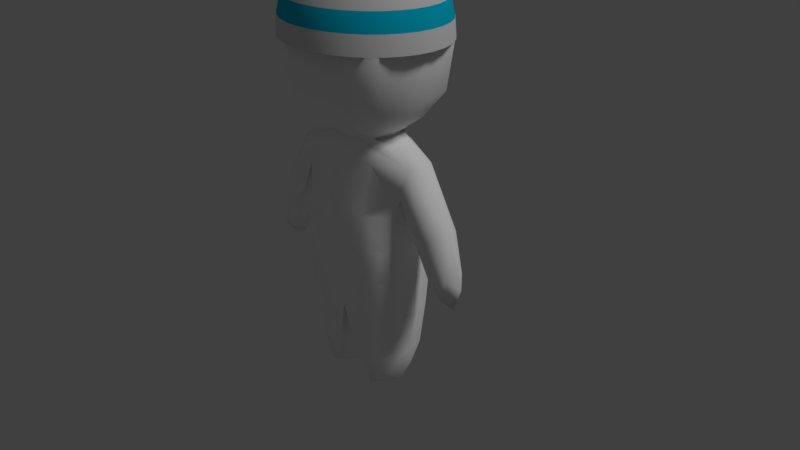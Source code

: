 # Source: unit_stripe_blue.blend  (saved by Blender 2.78.0; exported with 4.5.12 LTS)
import bpy
from mathutils import Matrix  # noqa: F401  (used for matrix-valued properties, if any)

bpy.ops.wm.read_factory_settings(use_empty=True)
scene = bpy.context.scene
scene.name = 'Scene'

# ---- collections
col_collection_1 = bpy.data.collections.new('Collection 1'); scene.collection.children.link(col_collection_1)

# ---- materials (node trees are filled in below, after node groups)
mat_bandanamaterial1 = bpy.data.materials.new('BandanaMaterial1')
mat_bandanamaterial1.alpha_threshold = 0.0
mat_bandanamaterial1.use_transparent_shadow = False
mat_bandanamaterial1.diffuse_color = (0.0009543, 0.5498, 0.8, 1.0)
mat_bandanamaterial1.roughness = 0.5
mat_bandanamaterial2 = bpy.data.materials.new('BandanaMaterial2')
mat_bandanamaterial2.alpha_threshold = 0.0
mat_bandanamaterial2.use_transparent_shadow = False
mat_bandanamaterial2.roughness = 0.5
mat_skin = bpy.data.materials.new('Skin')
mat_skin.alpha_threshold = 0.0
mat_skin.use_transparent_shadow = False
mat_skin.diffuse_color = (1.0, 1.0, 1.0, 1.0)
mat_skin.roughness = 0.5

# ---- material node trees

# ---- world
world_world = bpy.data.worlds.new('World'); scene.world = world_world
world_world.color = (0.05088, 0.05088, 0.05088)
world_world.use_sun_shadow = False
world_world.sun_shadow_jitter_overblur = 0.0
world_world.cycles.sampling_method = 'MANUAL'

# ---- cameras
cam_camera = bpy.data.cameras.new('Camera')
cam_camera.clip_end = 100.0
cam_camera.lens = 35.0
cam_camera.sensor_width = 32.0
cam_camera.sensor_height = 18.0
cam_camera.ortho_scale = 7.314
cam_camera.dof.focus_distance = 0.0
cam_camera.dof.aperture_fstop = 128.0

# ---- lights
light_lamp = bpy.data.lights.new('Lamp', 'SUN')
light_lamp.transmission_factor = 0.0
light_lamp.cutoff_distance = 30.0
light_lamp.angle = 0.1993
light_lamp.energy = 1.0
light_lamp.shadow_buffer_clip_start = 1.001
light_lamp.shadow_soft_size = 0.1
light_lamp.shadow_cascade_max_distance = 1000.0

# ---- meshes
me_x = bpy.data.meshes.new('球')
me_x.from_pydata([(0.03806, 0.1913, 0.9808), (0.07466, 0.3753, 0.9239), (0.1084, 0.5449, 0.8315), (0.1379, 0.6935, 0.7071), (0.1622, 0.8155, 0.5556), (0.1802, 0.9061, 0.3827), (0.1913, 0.9619, 0.1951), (0.1951, 0.9808, 7.55e-08), (0.07466, 0.1802, 0.9808), (0.1464, 0.3536, 0.9239), (0.2126, 0.5133, 0.8315), (0.2706, 0.6533, 0.7071), (0.3182, 0.7682, 0.5556), (0.3536, 0.8536, 0.3827), (0.3753, 0.9061, 0.1951), (0.3827, 0.9239, 7.55e-08), (0.1084, 0.1622, 0.9808), (0.2126, 0.3182, 0.9239), (0.3087, 0.4619, 0.8315), (0.3928, 0.5879, 0.7071), (0.4619, 0.6913, 0.5556), (0.5133, 0.7682, 0.3827), (0.5449, 0.8155, 0.1951), (0.5556, 0.8315, 7.55e-08), (0.1379, 0.1379, 0.9808), (0.2706, 0.2706, 0.9239), (0.3928, 0.3928, 0.8315), (0.5, 0.5, 0.7071), (0.5879, 0.5879, 0.5556), (0.6533, 0.6533, 0.3827), (0.6935, 0.6935, 0.1951), (0.7071, 0.7071, 7.55e-08), (0.1622, 0.1084, 0.9808), (0.3182, 0.2126, 0.9239), (0.4619, 0.3087, 0.8315), (0.5879, 0.3928, 0.7071), (0.6913, 0.4619, 0.5556), (0.7682, 0.5133, 0.3827), (0.8155, 0.5449, 0.1951), (0.8315, 0.5556, 7.55e-08), (0.1802, 0.07466, 0.9808), (0.3536, 0.1464, 0.9239), (0.5133, 0.2126, 0.8315), (0.6533, 0.2706, 0.7071), (0.7682, 0.3182, 0.5556), (0.8536, 0.3536, 0.3827), (0.9061, 0.3753, 0.1951), (0.9239, 0.3827, 7.55e-08), (0.1913, 0.03806, 0.9808), (0.3753, 0.07466, 0.9239), (0.5449, 0.1084, 0.8315), (0.6935, 0.1379, 0.7071), (0.8155, 0.1622, 0.5556), (0.9061, 0.1802, 0.3827), (0.9619, 0.1913, 0.1951), (0.9808, 0.1951, 7.55e-08), (0.1951, -3.266e-07, 0.9808), (0.3827, -3.192e-07, 0.9239), (0.5556, -3.117e-07, 0.8315), (0.7071, -3.192e-07, 0.7071), (0.8315, -3.341e-07, 0.5556), (0.9239, -2.745e-07, 0.3827), (0.9808, -3.937e-07, 0.1951), (1.0, -3.788e-07, 7.55e-08), (0.1913, -0.03806, 0.9808), (0.3753, -0.07466, 0.9239), (0.5449, -0.1084, 0.8315), (0.6935, -0.138, 0.7071), (0.8155, -0.1622, 0.5556), (0.9061, -0.1802, 0.3827), (0.9619, -0.1913, 0.1951), (0.9808, -0.1951, 7.55e-08), (0.1802, -0.07466, 0.9808), (0.3536, -0.1464, 0.9239), (0.5133, -0.2126, 0.8315), (0.6533, -0.2706, 0.7071), (0.7682, -0.3182, 0.5556), (0.8536, -0.3536, 0.3827), (0.9061, -0.3753, 0.1951), (0.9239, -0.3827, 7.55e-08), (0.1622, -0.1084, 0.9808), (0.3182, -0.2126, 0.9239), (0.4619, -0.3087, 0.8315), (0.5879, -0.3928, 0.7071), (0.6913, -0.4619, 0.5556), (0.7682, -0.5133, 0.3827), (0.8155, -0.5449, 0.1951), (0.8315, -0.5556, 7.55e-08), (0.1379, -0.138, 0.9808), (0.2706, -0.2706, 0.9239), (0.3928, -0.3928, 0.8315), (0.5, -0.5, 0.7071), (0.5879, -0.5879, 0.5556), (0.6533, -0.6533, 0.3827), (0.6935, -0.6935, 0.1951), (0.7071, -0.7071, 7.55e-08), (0.1084, -0.1622, 0.9808), (0.2126, -0.3182, 0.9239), (0.3087, -0.4619, 0.8315), (0.3928, -0.5879, 0.7071), (0.4619, -0.6913, 0.5556), (0.5133, -0.7682, 0.3827), (0.5449, -0.8155, 0.1951), (0.5556, -0.8315, 7.55e-08), (0.07466, -0.1802, 0.9808), (0.1464, -0.3536, 0.9239), (0.2126, -0.5133, 0.8315), (0.2706, -0.6533, 0.7071), (0.3182, -0.7682, 0.5556), (0.3536, -0.8536, 0.3827), (0.3753, -0.9061, 0.1951), (0.3827, -0.9239, 7.55e-08), (0.03806, -0.1913, 0.9808), (0.07466, -0.3753, 0.9239), (0.1084, -0.5449, 0.8315), (0.1379, -0.6935, 0.7071), (0.1622, -0.8155, 0.5556), (0.1802, -0.9061, 0.3827), (0.1913, -0.9619, 0.1951), (0.1951, -0.9808, 7.55e-08), (-7.212e-09, -0.1951, 0.9808), (4.122e-08, -0.3827, 0.9239), (2.632e-08, -0.5556, 0.8315), (-2.584e-08, -0.7071, 0.7071), (-8.544e-08, -0.8315, 0.5556), (6.357e-08, -0.9239, 0.3827), (-8.544e-08, -0.9808, 0.1951), (-1.003e-07, -1.0, 7.55e-08), (-0.03806, -0.1913, 0.9808), (-0.07466, -0.3753, 0.9239), (-0.1084, -0.5449, 0.8315), (-0.1379, -0.6935, 0.7071), (-0.1622, -0.8155, 0.5556), (-0.1802, -0.9061, 0.3827), (-0.1913, -0.9619, 0.1951), (-0.1951, -0.9808, 7.55e-08), (-0.07466, -0.1802, 0.9808), (-0.1464, -0.3536, 0.9239), (-0.2126, -0.5133, 0.8315), (-0.2706, -0.6533, 0.7071), (-0.3182, -0.7682, 0.5556), (-0.3536, -0.8536, 0.3827), (-0.3753, -0.9061, 0.1951), (-0.3827, -0.9239, 7.55e-08), (-1.81e-07, -5.968e-07, 1.0), (-0.1084, -0.1622, 0.9808), (-0.2126, -0.3182, 0.9239), (-0.3087, -0.4619, 0.8315), (-0.3928, -0.5879, 0.7071), (-0.4619, -0.6913, 0.5556), (-0.5133, -0.7682, 0.3827), (-0.5449, -0.8155, 0.1951), (-0.5556, -0.8315, 7.55e-08), (-0.1379, -0.138, 0.9808), (-0.2706, -0.2706, 0.9239), (-0.3928, -0.3928, 0.8315), (-0.5, -0.5, 0.7071), (-0.5879, -0.5879, 0.5556), (-0.6533, -0.6533, 0.3827), (-0.6935, -0.6935, 0.1951), (-0.7071, -0.7071, 7.55e-08), (-0.1622, -0.1084, 0.9808), (-0.3182, -0.2126, 0.9239), (-0.4619, -0.3087, 0.8315), (-0.5879, -0.3928, 0.7071), (-0.6913, -0.4619, 0.5556), (-0.7682, -0.5133, 0.3827), (-0.8155, -0.5449, 0.1951), (-0.8315, -0.5556, 7.55e-08), (-0.1802, -0.07466, 0.9808), (-0.3536, -0.1464, 0.9239), (-0.5133, -0.2126, 0.8315), (-0.6533, -0.2706, 0.7071), (-0.7682, -0.3182, 0.5556), (-0.8536, -0.3536, 0.3827), (-0.9061, -0.3753, 0.1951), (-0.9239, -0.3827, 7.55e-08), (-0.1913, -0.03806, 0.9808), (-0.3753, -0.07466, 0.9239), (-0.5449, -0.1084, 0.8315), (-0.6935, -0.1379, 0.7071), (-0.8155, -0.1622, 0.5556), (-0.9061, -0.1802, 0.3827), (-0.9619, -0.1913, 0.1951), (-0.9808, -0.1951, 7.55e-08), (-0.1951, -3.117e-07, 0.9808), (-0.3827, -2.819e-07, 0.9239), (-0.5556, -2.819e-07, 0.8315), (-0.7071, -1.851e-07, 0.7071), (-0.8315, -1.404e-07, 0.5556), (-0.9239, -3.192e-07, 0.3827), (-0.9808, -9.567e-08, 0.1951), (-1.0, -1.404e-07, 7.55e-08), (-0.1913, 0.03806, 0.9808), (-0.3753, 0.07466, 0.9239), (-0.5449, 0.1084, 0.8315), (-0.6935, 0.1379, 0.7071), (-0.8155, 0.1622, 0.5556), (-0.9061, 0.1802, 0.3827), (-0.9619, 0.1913, 0.1951), (-0.9808, 0.1951, 7.55e-08), (-0.1802, 0.07466, 0.9808), (-0.3536, 0.1464, 0.9239), (-0.5133, 0.2126, 0.8315), (-0.6533, 0.2706, 0.7071), (-0.7682, 0.3182, 0.5556), (-0.8536, 0.3536, 0.3827), (-0.9061, 0.3753, 0.1951), (-0.9239, 0.3827, 7.55e-08), (-0.1622, 0.1084, 0.9808), (-0.3182, 0.2126, 0.9239), (-0.4619, 0.3087, 0.8315), (-0.5879, 0.3928, 0.7071), (-0.6913, 0.4619, 0.5556), (-0.7682, 0.5133, 0.3827), (-0.8155, 0.5449, 0.1951), (-0.8315, 0.5556, 7.55e-08), (-0.1379, 0.1379, 0.9808), (-0.2706, 0.2706, 0.9239), (-0.3928, 0.3928, 0.8315), (-0.5, 0.5, 0.7071), (-0.5879, 0.5879, 0.5556), (-0.6533, 0.6533, 0.3827), (-0.6935, 0.6935, 0.1951), (-0.7071, 0.7071, 7.55e-08), (-0.1084, 0.1622, 0.9808), (-0.2126, 0.3182, 0.9239), (-0.3087, 0.4619, 0.8315), (-0.3928, 0.5879, 0.7071), (-0.4619, 0.6913, 0.5556), (-0.5133, 0.7682, 0.3827), (-0.5449, 0.8155, 0.1951), (-0.5556, 0.8315, 7.55e-08), (-0.07466, 0.1802, 0.9808), (-0.1464, 0.3536, 0.9239), (-0.2126, 0.5133, 0.8315), (-0.2706, 0.6533, 0.7071), (-0.3182, 0.7682, 0.5556), (-0.3536, 0.8536, 0.3827), (-0.3753, 0.9061, 0.1951), (-0.3827, 0.9239, 7.55e-08), (-0.03806, 0.1913, 0.9808), (-0.07466, 0.3753, 0.9239), (-0.1084, 0.5449, 0.8315), (-0.1379, 0.6935, 0.7071), (-0.1622, 0.8155, 0.5556), (-0.1802, 0.9061, 0.3827), (-0.1913, 0.9619, 0.1951), (-0.1951, 0.9808, 7.55e-08), (3.749e-08, 0.1951, 0.9808), (7.847e-08, 0.3827, 0.9239), (1.083e-07, 0.5556, 0.8315), (1.53e-07, 0.7071, 0.7071), (2.722e-07, 0.8315, 0.5556), (6.357e-08, 0.9239, 0.3827), (2.573e-07, 0.9808, 0.1951), (2.722e-07, 1.0, 7.55e-08)], [], [(253, 252, 3, 4), (254, 253, 4, 5), (255, 254, 5, 6), (256, 255, 6, 7), (249, 144, 0), (250, 249, 0, 1), (251, 250, 1, 2), (252, 251, 2, 3), (3, 2, 10, 11), (4, 3, 11, 12), (5, 4, 12, 13), (6, 5, 13, 14), (7, 6, 14, 15), (0, 144, 8), (1, 0, 8, 9), (2, 1, 9, 10), (15, 14, 22, 23), (8, 144, 16), (9, 8, 16, 17), (10, 9, 17, 18), (11, 10, 18, 19), (12, 11, 19, 20), (13, 12, 20, 21), (14, 13, 21, 22), (19, 18, 26, 27), (20, 19, 27, 28), (21, 20, 28, 29), (22, 21, 29, 30), (23, 22, 30, 31), (16, 144, 24), (17, 16, 24, 25), (18, 17, 25, 26), (31, 30, 38, 39), (24, 144, 32), (25, 24, 32, 33), (26, 25, 33, 34), (27, 26, 34, 35), (28, 27, 35, 36), (29, 28, 36, 37), (30, 29, 37, 38), (36, 35, 43, 44), (37, 36, 44, 45), (38, 37, 45, 46), (39, 38, 46, 47), (32, 144, 40), (33, 32, 40, 41), (34, 33, 41, 42), (35, 34, 42, 43), (41, 40, 48, 49), (42, 41, 49, 50), (43, 42, 50, 51), (44, 43, 51, 52), (45, 44, 52, 53), (46, 45, 53, 54), (47, 46, 54, 55), (40, 144, 48), (53, 52, 60, 61), (54, 53, 61, 62), (55, 54, 62, 63), (48, 144, 56), (49, 48, 56, 57), (50, 49, 57, 58), (51, 50, 58, 59), (52, 51, 59, 60), (57, 56, 64, 65), (58, 57, 65, 66), (59, 58, 66, 67), (60, 59, 67, 68), (61, 60, 68, 69), (62, 61, 69, 70), (63, 62, 70, 71), (56, 144, 64), (69, 68, 76, 77), (70, 69, 77, 78), (71, 70, 78, 79), (64, 144, 72), (65, 64, 72, 73), (66, 65, 73, 74), (67, 66, 74, 75), (68, 67, 75, 76), (74, 73, 81, 82), (75, 74, 82, 83), (76, 75, 83, 84), (77, 76, 84, 85), (78, 77, 85, 86), (79, 78, 86, 87), (72, 144, 80), (73, 72, 80, 81), (86, 85, 93, 94), (87, 86, 94, 95), (80, 144, 88), (81, 80, 88, 89), (82, 81, 89, 90), (83, 82, 90, 91), (84, 83, 91, 92), (85, 84, 92, 93), (90, 89, 97, 98), (91, 90, 98, 99), (92, 91, 99, 100), (93, 92, 100, 101), (94, 93, 101, 102), (95, 94, 102, 103), (88, 144, 96), (89, 88, 96, 97), (102, 101, 109, 110), (103, 102, 110, 111), (96, 144, 104), (97, 96, 104, 105), (98, 97, 105, 106), (99, 98, 106, 107), (100, 99, 107, 108), (101, 100, 108, 109), (107, 106, 114, 115), (108, 107, 115, 116), (109, 108, 116, 117), (110, 109, 117, 118), (111, 110, 118, 119), (104, 144, 112), (105, 104, 112, 113), (106, 105, 113, 114), (119, 118, 126, 127), (112, 144, 120), (113, 112, 120, 121), (114, 113, 121, 122), (115, 114, 122, 123), (116, 115, 123, 124), (117, 116, 124, 125), (118, 117, 125, 126), (124, 123, 131, 132), (125, 124, 132, 133), (126, 125, 133, 134), (127, 126, 134, 135), (120, 144, 128), (121, 120, 128, 129), (122, 121, 129, 130), (123, 122, 130, 131), (128, 144, 136), (129, 128, 136, 137), (130, 129, 137, 138), (131, 130, 138, 139), (132, 131, 139, 140), (133, 132, 140, 141), (134, 133, 141, 142), (135, 134, 142, 143), (140, 139, 148, 149), (141, 140, 149, 150), (142, 141, 150, 151), (143, 142, 151, 152), (136, 144, 145), (137, 136, 145, 146), (138, 137, 146, 147), (139, 138, 147, 148), (146, 145, 153, 154), (147, 146, 154, 155), (148, 147, 155, 156), (149, 148, 156, 157), (150, 149, 157, 158), (151, 150, 158, 159), (152, 151, 159, 160), (145, 144, 153), (158, 157, 165, 166), (159, 158, 166, 167), (160, 159, 167, 168), (153, 144, 161), (154, 153, 161, 162), (155, 154, 162, 163), (156, 155, 163, 164), (157, 156, 164, 165), (162, 161, 169, 170), (163, 162, 170, 171), (164, 163, 171, 172), (165, 164, 172, 173), (166, 165, 173, 174), (167, 166, 174, 175), (168, 167, 175, 176), (161, 144, 169), (174, 173, 181, 182), (175, 174, 182, 183), (176, 175, 183, 184), (169, 144, 177), (170, 169, 177, 178), (171, 170, 178, 179), (172, 171, 179, 180), (173, 172, 180, 181), (179, 178, 186, 187), (180, 179, 187, 188), (181, 180, 188, 189), (182, 181, 189, 190), (183, 182, 190, 191), (184, 183, 191, 192), (177, 144, 185), (178, 177, 185, 186), (191, 190, 198, 199), (192, 191, 199, 200), (185, 144, 193), (186, 185, 193, 194), (187, 186, 194, 195), (188, 187, 195, 196), (189, 188, 196, 197), (190, 189, 197, 198), (196, 195, 203, 204), (197, 196, 204, 205), (198, 197, 205, 206), (199, 198, 206, 207), (200, 199, 207, 208), (193, 144, 201), (194, 193, 201, 202), (195, 194, 202, 203), (208, 207, 215, 216), (201, 144, 209), (202, 201, 209, 210), (203, 202, 210, 211), (204, 203, 211, 212), (205, 204, 212, 213), (206, 205, 213, 214), (207, 206, 214, 215), (212, 211, 219, 220), (213, 212, 220, 221), (214, 213, 221, 222), (215, 214, 222, 223), (216, 215, 223, 224), (209, 144, 217), (210, 209, 217, 218), (211, 210, 218, 219), (224, 223, 231, 232), (217, 144, 225), (218, 217, 225, 226), (219, 218, 226, 227), (220, 219, 227, 228), (221, 220, 228, 229), (222, 221, 229, 230), (223, 222, 230, 231), (229, 228, 236, 237), (230, 229, 237, 238), (231, 230, 238, 239), (232, 231, 239, 240), (225, 144, 233), (226, 225, 233, 234), (227, 226, 234, 235), (228, 227, 235, 236), (233, 144, 241), (234, 233, 241, 242), (235, 234, 242, 243), (236, 235, 243, 244), (237, 236, 244, 245), (238, 237, 245, 246), (239, 238, 246, 247), (240, 239, 247, 248), (245, 244, 252, 253), (246, 245, 253, 254), (247, 246, 254, 255), (248, 247, 255, 256), (241, 144, 249), (242, 241, 249, 250), (243, 242, 250, 251), (244, 243, 251, 252)])
me_x.polygons.foreach_set('use_smooth', [True] * 256)
me_x.polygons.foreach_set('material_index', [0, 1, 0, 1, 1, 1, 0, 1, 1, 0, 1, 0, 1, 1, 1, 0, 1, 1, 1, 0, 1, 0, 1, 0, 1, 0, 1, 0, 1, 1, 1, 0, 1, 1, 1, 0, 1, 0, 1, 0, 0, 1, 0, 1, 1, 1, 0, 1, 1, 0, 1, 0, 1, 0, 1, 1, 1, 0, 1, 1, 1, 0, 1, 0, 1, 0, 1, 0, 1, 0, 1, 1, 1, 0, 1, 1, 1, 0, 1, 0, 0, 1, 0, 1, 0, 1, 1, 1, 0, 1, 1, 1, 0, 1, 0, 1, 0, 1, 0, 1, 0, 1, 1, 1, 0, 1, 1, 1, 0, 1, 0, 1, 1, 0, 1, 0, 1, 1, 1, 0, 1, 1, 1, 0, 1, 0, 1, 0, 0, 1, 0, 1, 1, 1, 0, 1, 1, 1, 0, 1, 0, 1, 0, 1, 0, 1, 0, 1, 1, 1, 0, 1, 1, 0, 1, 0, 1, 0, 1, 1, 1, 0, 1, 1, 1, 0, 1, 0, 1, 0, 1, 0, 1, 0, 1, 1, 1, 0, 1, 1, 1, 0, 1, 0, 0, 1, 0, 1, 0, 1, 1, 1, 0, 1, 1, 1, 0, 1, 0, 1, 1, 0, 1, 0, 1, 1, 1, 0, 1, 1, 1, 0, 1, 0, 1, 0, 1, 0, 1, 0, 1, 1, 1, 0, 1, 1, 1, 0, 1, 0, 1, 0, 0, 1, 0, 1, 1, 1, 0, 1, 1, 1, 0, 1, 0, 1, 0, 1, 0, 1, 0, 1, 1, 1, 0, 1])
me_x.materials.append(mat_bandanamaterial1)
me_x.materials.append(mat_bandanamaterial2)
me_x.use_remesh_preserve_volume = False
me_x.use_remesh_preserve_attributes = False
me_x.use_mirror_vertex_groups = False
me_x.update()
me_x.normals_split_custom_set([tuple(v) for v in zip(*[iter([-1.402e-06, 0.8333, 0.5528, -1.164e-06, 0.7101, 0.7041, 0.1385, 0.6965, 0.7041, 0.1626, 0.8173, 0.5528, -1.605e-06, 0.9248, 0.3805, -1.402e-06, 0.8333, 0.5528, 0.1626, 0.8173, 0.5528, 0.1804, 0.907, 0.3805, -1.734e-06, 0.981, 0.1939, -1.605e-06, 0.9248, 0.3805, 0.1804, 0.907, 0.3805, 0.1914, 0.9622, 0.1939, -1.928e-06, 0.9952, 0.09802, -1.734e-06, 0.981, 0.1939, 0.1914, 0.9622, 0.1939, 0.1941, 0.9761, 0.09802, -9.538e-07, 0.201, 0.9796, -3.997e-07, -1.335e-07, 1.0, 0.03921, 0.1971, 0.9796, -8.904e-07, 0.3879, 0.9217, -9.538e-07, 0.201, 0.9796, 0.03921, 0.1971, 0.9796, 0.07567, 0.3804, 0.9217, -1.267e-06, 0.5598, 0.8286, -8.904e-07, 0.3879, 0.9217, 0.07567, 0.3804, 0.9217, 0.1092, 0.549, 0.8286, -1.164e-06, 0.7101, 0.7041, -1.267e-06, 0.5598, 0.8286, 0.1092, 0.549, 0.8286, 0.1385, 0.6965, 0.7041, 0.1385, 0.6965, 0.7041, 0.1092, 0.549, 0.8286, 0.2142, 0.5172, 0.8286, 0.2718, 0.6561, 0.7041, 0.1626, 0.8173, 0.5528, 0.1385, 0.6965, 0.7041, 0.2718, 0.6561, 0.7041, 0.3189, 0.7699, 0.5528, 0.1804, 0.907, 0.3805, 0.1626, 0.8173, 0.5528, 0.3189, 0.7699, 0.5528, 0.3539, 0.8544, 0.3805, 0.1914, 0.9622, 0.1939, 0.1804, 0.907, 0.3805, 0.3539, 0.8544, 0.3805, 0.3754, 0.9063, 0.1939, 0.1941, 0.9761, 0.09802, 0.1914, 0.9622, 0.1939, 0.3754, 0.9063, 0.1939, 0.3808, 0.9194, 0.09802, 0.03921, 0.1971, 0.9796, -3.997e-07, -1.335e-07, 1.0, 0.07691, 0.1857, 0.9796, 0.07567, 0.3804, 0.9217, 0.03921, 0.1971, 0.9796, 0.07691, 0.1857, 0.9796, 0.1484, 0.3584, 0.9217, 0.1092, 0.549, 0.8286, 0.07567, 0.3804, 0.9217, 0.1484, 0.3584, 0.9217, 0.2142, 0.5172, 0.8286, 0.3808, 0.9194, 0.09802, 0.3754, 0.9063, 0.1939, 0.545, 0.8157, 0.1939, 0.5529, 0.8275, 0.09802, 0.07691, 0.1857, 0.9796, -3.997e-07, -1.335e-07, 1.0, 0.1117, 0.1671, 0.9796, 0.1484, 0.3584, 0.9217, 0.07691, 0.1857, 0.9796, 0.1117, 0.1671, 0.9796, 0.2155, 0.3225, 0.9217, 0.2142, 0.5172, 0.8286, 0.1484, 0.3584, 0.9217, 0.2155, 0.3225, 0.9217, 0.311, 0.4654, 0.8286, 0.2718, 0.6561, 0.7041, 0.2142, 0.5172, 0.8286, 0.311, 0.4654, 0.8286, 0.3945, 0.5905, 0.7041, 0.3189, 0.7699, 0.5528, 0.2718, 0.6561, 0.7041, 0.3945, 0.5905, 0.7041, 0.463, 0.6929, 0.5528, 0.3539, 0.8544, 0.3805, 0.3189, 0.7699, 0.5528, 0.463, 0.6929, 0.5528, 0.5138, 0.7689, 0.3805, 0.3754, 0.9063, 0.1939, 0.3539, 0.8544, 0.3805, 0.5138, 0.7689, 0.3805, 0.545, 0.8157, 0.1939, 0.3945, 0.5905, 0.7041, 0.311, 0.4654, 0.8286, 0.3958, 0.3958, 0.8286, 0.5021, 0.5021, 0.7041, 0.463, 0.6929, 0.5528, 0.3945, 0.5905, 0.7041, 0.5021, 0.5021, 0.7041, 0.5893, 0.5893, 0.5528, 0.5138, 0.7689, 0.3805, 0.463, 0.6929, 0.5528, 0.5893, 0.5893, 0.5528, 0.6539, 0.6539, 0.3805, 0.545, 0.8157, 0.1939, 0.5138, 0.7689, 0.3805, 0.6539, 0.6539, 0.3805, 0.6937, 0.6937, 0.1939, 0.5529, 0.8275, 0.09802, 0.545, 0.8157, 0.1939, 0.6937, 0.6937, 0.1939, 0.7037, 0.7037, 0.09802, 0.1117, 0.1671, 0.9796, -3.997e-07, -1.335e-07, 1.0, 0.1421, 0.1421, 0.9796, 0.2155, 0.3225, 0.9217, 0.1117, 0.1671, 0.9796, 0.1421, 0.1421, 0.9796, 0.2743, 0.2743, 0.9217, 0.311, 0.4654, 0.8286, 0.2155, 0.3225, 0.9217, 0.2743, 0.2743, 0.9217, 0.3958, 0.3958, 0.8286, 0.7037, 0.7037, 0.09802, 0.6937, 0.6937, 0.1939, 0.8157, 0.545, 0.1939, 0.8275, 0.5529, 0.09802, 0.1421, 0.1421, 0.9796, -3.997e-07, -1.335e-07, 1.0, 0.1671, 0.1117, 0.9796, 0.2743, 0.2743, 0.9217, 0.1421, 0.1421, 0.9796, 0.1671, 0.1117, 0.9796, 0.3225, 0.2155, 0.9217, 0.3958, 0.3958, 0.8286, 0.2743, 0.2743, 0.9217, 0.3225, 0.2155, 0.9217, 0.4654, 0.311, 0.8286, 0.5021, 0.5021, 0.7041, 0.3958, 0.3958, 0.8286, 0.4654, 0.311, 0.8286, 0.5905, 0.3945, 0.7041, 0.5893, 0.5893, 0.5528, 0.5021, 0.5021, 0.7041, 0.5905, 0.3945, 0.7041, 0.6929, 0.463, 0.5528, 0.6539, 0.6539, 0.3805, 0.5893, 0.5893, 0.5528, 0.6929, 0.463, 0.5528, 0.7689, 0.5138, 0.3805, 0.6937, 0.6937, 0.1939, 0.6539, 0.6539, 0.3805, 0.7689, 0.5138, 0.3805, 0.8157, 0.545, 0.1939, 0.6929, 0.463, 0.5528, 0.5905, 0.3945, 0.7041, 0.6561, 0.2718, 0.7041, 0.7699, 0.3189, 0.5528, 0.7689, 0.5138, 0.3805, 0.6929, 0.463, 0.5528, 0.7699, 0.3189, 0.5528, 0.8544, 0.3539, 0.3805, 0.8157, 0.545, 0.1939, 0.7689, 0.5138, 0.3805, 0.8544, 0.3539, 0.3805, 0.9063, 0.3754, 0.1939, 0.8275, 0.5529, 0.09802, 0.8157, 0.545, 0.1939, 0.9063, 0.3754, 0.1939, 0.9194, 0.3808, 0.09802, 0.1671, 0.1117, 0.9796, -3.997e-07, -1.335e-07, 1.0, 0.1857, 0.07691, 0.9796, 0.3225, 0.2155, 0.9217, 0.1671, 0.1117, 0.9796, 0.1857, 0.07691, 0.9796, 0.3584, 0.1484, 0.9217, 0.4654, 0.311, 0.8286, 0.3225, 0.2155, 0.9217, 0.3584, 0.1484, 0.9217, 0.5172, 0.2142, 0.8286, 0.5905, 0.3945, 0.7041, 0.4654, 0.311, 0.8286, 0.5172, 0.2142, 0.8286, 0.6561, 0.2718, 0.7041, 0.3584, 0.1484, 0.9217, 0.1857, 0.07691, 0.9796, 0.1971, 0.03921, 0.9796, 0.3804, 0.07567, 0.9217, 0.5172, 0.2142, 0.8286, 0.3584, 0.1484, 0.9217, 0.3804, 0.07567, 0.9217, 0.549, 0.1092, 0.8286, 0.6561, 0.2718, 0.7041, 0.5172, 0.2142, 0.8286, 0.549, 0.1092, 0.8286, 0.6965, 0.1385, 0.7041, 0.7699, 0.3189, 0.5528, 0.6561, 0.2718, 0.7041, 0.6965, 0.1385, 0.7041, 0.8173, 0.1626, 0.5528, 0.8544, 0.3539, 0.3805, 0.7699, 0.3189, 0.5528, 0.8173, 0.1626, 0.5528, 0.907, 0.1804, 0.3805, 0.9063, 0.3754, 0.1939, 0.8544, 0.3539, 0.3805, 0.907, 0.1804, 0.3805, 0.9622, 0.1914, 0.1939, 0.9194, 0.3808, 0.09802, 0.9063, 0.3754, 0.1939, 0.9622, 0.1914, 0.1939, 0.9761, 0.1942, 0.09802, 0.1857, 0.07691, 0.9796, -3.997e-07, -1.335e-07, 1.0, 0.1971, 0.03921, 0.9796, 0.907, 0.1804, 0.3805, 0.8173, 0.1626, 0.5528, 0.8333, 2.403e-09, 0.5528, 0.9248, -7.219e-08, 0.3805, 0.9622, 0.1914, 0.1939, 0.907, 0.1804, 0.3805, 0.9248, -7.219e-08, 0.3805, 0.981, -2.24e-07, 0.1939, 0.9761, 0.1942, 0.09802, 0.9622, 0.1914, 0.1939, 0.981, -2.24e-07, 0.1939, 0.9952, -1.966e-07, 0.09802, 0.1971, 0.03921, 0.9796, -3.997e-07, -1.335e-07, 1.0, 0.201, -5.37e-09, 0.9796, 0.3804, 0.07567, 0.9217, 0.1971, 0.03921, 0.9796, 0.201, -5.37e-09, 0.9796, 0.3879, -5.976e-08, 0.9217, 0.549, 0.1092, 0.8286, 0.3804, 0.07567, 0.9217, 0.3879, -5.976e-08, 0.9217, 0.5598, -5.987e-08, 0.8286, 0.6965, 0.1385, 0.7041, 0.549, 0.1092, 0.8286, 0.5598, -5.987e-08, 0.8286, 0.7101, -2.399e-09, 0.7041, 0.8173, 0.1626, 0.5528, 0.6965, 0.1385, 0.7041, 0.7101, -2.399e-09, 0.7041, 0.8333, 2.403e-09, 0.5528, 0.3879, -5.976e-08, 0.9217, 0.201, -5.37e-09, 0.9796, 0.1971, -0.03921, 0.9796, 0.3804, -0.07567, 0.9217, 0.5598, -5.987e-08, 0.8286, 0.3879, -5.976e-08, 0.9217, 0.3804, -0.07567, 0.9217, 0.549, -0.1092, 0.8286, 0.7101, -2.399e-09, 0.7041, 0.5598, -5.987e-08, 0.8286, 0.549, -0.1092, 0.8286, 0.6965, -0.1385, 0.7041, 0.8333, 2.403e-09, 0.5528, 0.7101, -2.399e-09, 0.7041, 0.6965, -0.1385, 0.7041, 0.8173, -0.1626, 0.5528, 0.9248, -7.219e-08, 0.3805, 0.8333, 2.403e-09, 0.5528, 0.8173, -0.1626, 0.5528, 0.907, -0.1804, 0.3805, 0.981, -2.24e-07, 0.1939, 0.9248, -7.219e-08, 0.3805, 0.907, -0.1804, 0.3805, 0.9622, -0.1914, 0.1939, 0.9952, -1.966e-07, 0.09802, 0.981, -2.24e-07, 0.1939, 0.9622, -0.1914, 0.1939, 0.9761, -0.1942, 0.09802, 0.201, -5.37e-09, 0.9796, -3.997e-07, -1.335e-07, 1.0, 0.1971, -0.03921, 0.9796, 0.907, -0.1804, 0.3805, 0.8173, -0.1626, 0.5528, 0.7699, -0.3189, 0.5528, 0.8544, -0.3539, 0.3805, 0.9622, -0.1914, 0.1939, 0.907, -0.1804, 0.3805, 0.8544, -0.3539, 0.3805, 0.9063, -0.3754, 0.1939, 0.9761, -0.1942, 0.09802, 0.9622, -0.1914, 0.1939, 0.9063, -0.3754, 0.1939, 0.9194, -0.3808, 0.09802, 0.1971, -0.03921, 0.9796, -3.997e-07, -1.335e-07, 1.0, 0.1857, -0.07691, 0.9796, 0.3804, -0.07567, 0.9217, 0.1971, -0.03921, 0.9796, 0.1857, -0.07691, 0.9796, 0.3584, -0.1484, 0.9217, 0.549, -0.1092, 0.8286, 0.3804, -0.07567, 0.9217, 0.3584, -0.1484, 0.9217, 0.5172, -0.2142, 0.8286, 0.6965, -0.1385, 0.7041, 0.549, -0.1092, 0.8286, 0.5172, -0.2142, 0.8286, 0.6561, -0.2718, 0.7041, 0.8173, -0.1626, 0.5528, 0.6965, -0.1385, 0.7041, 0.6561, -0.2718, 0.7041, 0.7699, -0.3189, 0.5528, 0.5172, -0.2142, 0.8286, 0.3584, -0.1484, 0.9217, 0.3225, -0.2155, 0.9217, 0.4654, -0.311, 0.8286, 0.6561, -0.2718, 0.7041, 0.5172, -0.2142, 0.8286, 0.4654, -0.311, 0.8286, 0.5905, -0.3945, 0.7041, 0.7699, -0.3189, 0.5528, 0.6561, -0.2718, 0.7041, 0.5905, -0.3945, 0.7041, 0.6929, -0.463, 0.5528, 0.8544, -0.3539, 0.3805, 0.7699, -0.3189, 0.5528, 0.6929, -0.463, 0.5528, 0.7689, -0.5138, 0.3805, 0.9063, -0.3754, 0.1939, 0.8544, -0.3539, 0.3805, 0.7689, -0.5138, 0.3805, 0.8157, -0.545, 0.1939, 0.9194, -0.3808, 0.09802, 0.9063, -0.3754, 0.1939, 0.8157, -0.545, 0.1939, 0.8275, -0.5529, 0.09802, 0.1857, -0.07691, 0.9796, -3.997e-07, -1.335e-07, 1.0, 0.1671, -0.1117, 0.9796, 0.3584, -0.1484, 0.9217, 0.1857, -0.07691, 0.9796, 0.1671, -0.1117, 0.9796, 0.3225, -0.2155, 0.9217, 0.8157, -0.545, 0.1939, 0.7689, -0.5138, 0.3805, 0.6539, -0.6539, 0.3805, 0.6937, -0.6937, 0.1939, 0.8275, -0.5529, 0.09802, 0.8157, -0.545, 0.1939, 0.6937, -0.6937, 0.1939, 0.7037, -0.7037, 0.09802, 0.1671, -0.1117, 0.9796, -3.997e-07, -1.335e-07, 1.0, 0.1421, -0.1421, 0.9796, 0.3225, -0.2155, 0.9217, 0.1671, -0.1117, 0.9796, 0.1421, -0.1421, 0.9796, 0.2743, -0.2743, 0.9217, 0.4654, -0.311, 0.8286, 0.3225, -0.2155, 0.9217, 0.2743, -0.2743, 0.9217, 0.3958, -0.3958, 0.8286, 0.5905, -0.3945, 0.7041, 0.4654, -0.311, 0.8286, 0.3958, -0.3958, 0.8286, 0.5021, -0.5021, 0.7041, 0.6929, -0.463, 0.5528, 0.5905, -0.3945, 0.7041, 0.5021, -0.5021, 0.7041, 0.5893, -0.5893, 0.5528, 0.7689, -0.5138, 0.3805, 0.6929, -0.463, 0.5528, 0.5893, -0.5893, 0.5528, 0.6539, -0.6539, 0.3805, 0.3958, -0.3958, 0.8286, 0.2743, -0.2743, 0.9217, 0.2155, -0.3225, 0.9217, 0.311, -0.4654, 0.8286, 0.5021, -0.5021, 0.7041, 0.3958, -0.3958, 0.8286, 0.311, -0.4654, 0.8286, 0.3945, -0.5905, 0.7041, 0.5893, -0.5893, 0.5528, 0.5021, -0.5021, 0.7041, 0.3945, -0.5905, 0.7041, 0.463, -0.6929, 0.5528, 0.6539, -0.6539, 0.3805, 0.5893, -0.5893, 0.5528, 0.463, -0.6929, 0.5528, 0.5138, -0.7689, 0.3805, 0.6937, -0.6937, 0.1939, 0.6539, -0.6539, 0.3805, 0.5138, -0.7689, 0.3805, 0.545, -0.8157, 0.1939, 0.7037, -0.7037, 0.09802, 0.6937, -0.6937, 0.1939, 0.545, -0.8157, 0.1939, 0.5529, -0.8275, 0.09802, 0.1421, -0.1421, 0.9796, -3.997e-07, -1.335e-07, 1.0, 0.1117, -0.1671, 0.9796, 0.2743, -0.2743, 0.9217, 0.1421, -0.1421, 0.9796, 0.1117, -0.1671, 0.9796, 0.2155, -0.3225, 0.9217, 0.545, -0.8157, 0.1939, 0.5138, -0.7689, 0.3805, 0.3539, -0.8544, 0.3805, 0.3754, -0.9063, 0.1939, 0.5529, -0.8275, 0.09802, 0.545, -0.8157, 0.1939, 0.3754, -0.9063, 0.1939, 0.3808, -0.9194, 0.09802, 0.1117, -0.1671, 0.9796, -3.997e-07, -1.335e-07, 1.0, 0.07691, -0.1857, 0.9796, 0.2155, -0.3225, 0.9217, 0.1117, -0.1671, 0.9796, 0.07691, -0.1857, 0.9796, 0.1484, -0.3584, 0.9217, 0.311, -0.4654, 0.8286, 0.2155, -0.3225, 0.9217, 0.1484, -0.3584, 0.9217, 0.2142, -0.5172, 0.8286, 0.3945, -0.5905, 0.7041, 0.311, -0.4654, 0.8286, 0.2142, -0.5172, 0.8286, 0.2718, -0.6561, 0.7041, 0.463, -0.6929, 0.5528, 0.3945, -0.5905, 0.7041, 0.2718, -0.6561, 0.7041, 0.3189, -0.7699, 0.5528, 0.5138, -0.7689, 0.3805, 0.463, -0.6929, 0.5528, 0.3189, -0.7699, 0.5528, 0.3539, -0.8544, 0.3805, 0.2718, -0.6561, 0.7041, 0.2142, -0.5172, 0.8286, 0.1092, -0.549, 0.8286, 0.1385, -0.6965, 0.7041, 0.3189, -0.7699, 0.5528, 0.2718, -0.6561, 0.7041, 0.1385, -0.6965, 0.7041, 0.1626, -0.8173, 0.5528, 0.3539, -0.8544, 0.3805, 0.3189, -0.7699, 0.5528, 0.1626, -0.8173, 0.5528, 0.1804, -0.907, 0.3805, 0.3754, -0.9063, 0.1939, 0.3539, -0.8544, 0.3805, 0.1804, -0.907, 0.3805, 0.1914, -0.9622, 0.1939, 0.3808, -0.9194, 0.09802, 0.3754, -0.9063, 0.1939, 0.1914, -0.9622, 0.1939, 0.1942, -0.9761, 0.09802, 0.07691, -0.1857, 0.9796, -3.997e-07, -1.335e-07, 1.0, 0.03921, -0.1971, 0.9796, 0.1484, -0.3584, 0.9217, 0.07691, -0.1857, 0.9796, 0.03921, -0.1971, 0.9796, 0.07567, -0.3804, 0.9217, 0.2142, -0.5172, 0.8286, 0.1484, -0.3584, 0.9217, 0.07567, -0.3804, 0.9217, 0.1092, -0.549, 0.8286, 0.1942, -0.9761, 0.09802, 0.1914, -0.9622, 0.1939, -2.553e-07, -0.981, 0.1939, -3.261e-07, -0.9952, 0.09802, 0.03921, -0.1971, 0.9796, -3.997e-07, -1.335e-07, 1.0, -3.592e-07, -0.201, 0.9796, 0.07567, -0.3804, 0.9217, 0.03921, -0.1971, 0.9796, -3.592e-07, -0.201, 0.9796, -3.132e-07, -0.3879, 0.9217, 0.1092, -0.549, 0.8286, 0.07567, -0.3804, 0.9217, -3.132e-07, -0.3879, 0.9217, 0.0, -0.5598, 0.8286, 0.1385, -0.6965, 0.7041, 0.1092, -0.549, 0.8286, 0.0, -0.5598, 0.8286, -1.476e-07, -0.7101, 0.7041, 0.1626, -0.8173, 0.5528, 0.1385, -0.6965, 0.7041, -1.476e-07, -0.7101, 0.7041, -2.091e-07, -0.8333, 0.5528, 0.1804, -0.907, 0.3805, 0.1626, -0.8173, 0.5528, -2.091e-07, -0.8333, 0.5528, -8.663e-08, -0.9248, 0.3805, 0.1914, -0.9622, 0.1939, 0.1804, -0.907, 0.3805, -8.663e-08, -0.9248, 0.3805, -2.553e-07, -0.981, 0.1939, -2.091e-07, -0.8333, 0.5528, -1.476e-07, -0.7101, 0.7041, -0.1385, -0.6965, 0.7041, -0.1626, -0.8173, 0.5528, -8.663e-08, -0.9248, 0.3805, -2.091e-07, -0.8333, 0.5528, -0.1626, -0.8173, 0.5528, -0.1804, -0.907, 0.3805, -2.553e-07, -0.981, 0.1939, -8.663e-08, -0.9248, 0.3805, -0.1804, -0.907, 0.3805, -0.1914, -0.9622, 0.1939, -3.261e-07, -0.9952, 0.09802, -2.553e-07, -0.981, 0.1939, -0.1914, -0.9622, 0.1939, -0.1942, -0.9761, 0.09802, -3.592e-07, -0.201, 0.9796, -3.997e-07, -1.335e-07, 1.0, -0.03921, -0.1971, 0.9796, -3.132e-07, -0.3879, 0.9217, -3.592e-07, -0.201, 0.9796, -0.03921, -0.1971, 0.9796, -0.07567, -0.3804, 0.9217, 0.0, -0.5598, 0.8286, -3.132e-07, -0.3879, 0.9217, -0.07567, -0.3804, 0.9217, -0.1092, -0.549, 0.8286, -1.476e-07, -0.7101, 0.7041, 0.0, -0.5598, 0.8286, -0.1092, -0.549, 0.8286, -0.1385, -0.6965, 0.7041, -0.03921, -0.1971, 0.9796, -3.997e-07, -1.335e-07, 1.0, -0.07691, -0.1857, 0.9796, -0.07567, -0.3804, 0.9217, -0.03921, -0.1971, 0.9796, -0.07691, -0.1857, 0.9796, -0.1484, -0.3584, 0.9217, -0.1092, -0.549, 0.8286, -0.07567, -0.3804, 0.9217, -0.1484, -0.3584, 0.9217, -0.2142, -0.5172, 0.8286, -0.1385, -0.6965, 0.7041, -0.1092, -0.549, 0.8286, -0.2142, -0.5172, 0.8286, -0.2718, -0.6561, 0.7041, -0.1626, -0.8173, 0.5528, -0.1385, -0.6965, 0.7041, -0.2718, -0.6561, 0.7041, -0.3189, -0.7699, 0.5528, -0.1804, -0.907, 0.3805, -0.1626, -0.8173, 0.5528, -0.3189, -0.7699, 0.5528, -0.3539, -0.8544, 0.3805, -0.1914, -0.9622, 0.1939, -0.1804, -0.907, 0.3805, -0.3539, -0.8544, 0.3805, -0.3754, -0.9063, 0.1939, -0.1942, -0.9761, 0.09802, -0.1914, -0.9622, 0.1939, -0.3754, -0.9063, 0.1939, -0.3808, -0.9194, 0.09802, -0.3189, -0.7699, 0.5528, -0.2718, -0.6561, 0.7041, -0.3945, -0.5905, 0.7041, -0.463, -0.6929, 0.5528, -0.3539, -0.8544, 0.3805, -0.3189, -0.7699, 0.5528, -0.463, -0.6929, 0.5528, -0.5138, -0.7689, 0.3805, -0.3754, -0.9063, 0.1939, -0.3539, -0.8544, 0.3805, -0.5138, -0.7689, 0.3805, -0.545, -0.8157, 0.1939, -0.3808, -0.9194, 0.09802, -0.3754, -0.9063, 0.1939, -0.545, -0.8157, 0.1939, -0.5529, -0.8275, 0.09802, -0.07691, -0.1857, 0.9796, -3.997e-07, -1.335e-07, 1.0, -0.1117, -0.1671, 0.9796, -0.1484, -0.3584, 0.9217, -0.07691, -0.1857, 0.9796, -0.1117, -0.1671, 0.9796, -0.2155, -0.3225, 0.9217, -0.2142, -0.5172, 0.8286, -0.1484, -0.3584, 0.9217, -0.2155, -0.3225, 0.9217, -0.311, -0.4654, 0.8286, -0.2718, -0.6561, 0.7041, -0.2142, -0.5172, 0.8286, -0.311, -0.4654, 0.8286, -0.3945, -0.5905, 0.7041, -0.2155, -0.3225, 0.9217, -0.1117, -0.1671, 0.9796, -0.1421, -0.1421, 0.9796, -0.2743, -0.2743, 0.9217, -0.311, -0.4654, 0.8286, -0.2155, -0.3225, 0.9217, -0.2743, -0.2743, 0.9217, -0.3958, -0.3958, 0.8286, -0.3945, -0.5905, 0.7041, -0.311, -0.4654, 0.8286, -0.3958, -0.3958, 0.8286, -0.5021, -0.5021, 0.7041, -0.463, -0.6929, 0.5528, -0.3945, -0.5905, 0.7041, -0.5021, -0.5021, 0.7041, -0.5893, -0.5893, 0.5528, -0.5138, -0.7689, 0.3805, -0.463, -0.6929, 0.5528, -0.5893, -0.5893, 0.5528, -0.6539, -0.6539, 0.3805, -0.545, -0.8157, 0.1939, -0.5138, -0.7689, 0.3805, -0.6539, -0.6539, 0.3805, -0.6937, -0.6937, 0.1939, -0.5529, -0.8275, 0.09802, -0.545, -0.8157, 0.1939, -0.6937, -0.6937, 0.1939, -0.7037, -0.7037, 0.09802, -0.1117, -0.1671, 0.9796, -3.997e-07, -1.335e-07, 1.0, -0.1421, -0.1421, 0.9796, -0.6539, -0.6539, 0.3805, -0.5893, -0.5893, 0.5528, -0.6929, -0.463, 0.5528, -0.7689, -0.5138, 0.3805, -0.6937, -0.6937, 0.1939, -0.6539, -0.6539, 0.3805, -0.7689, -0.5138, 0.3805, -0.8157, -0.545, 0.1939, -0.7037, -0.7037, 0.09802, -0.6937, -0.6937, 0.1939, -0.8157, -0.545, 0.1939, -0.8275, -0.5529, 0.09802, -0.1421, -0.1421, 0.9796, -3.997e-07, -1.335e-07, 1.0, -0.1671, -0.1117, 0.9796, -0.2743, -0.2743, 0.9217, -0.1421, -0.1421, 0.9796, -0.1671, -0.1117, 0.9796, -0.3225, -0.2155, 0.9217, -0.3958, -0.3958, 0.8286, -0.2743, -0.2743, 0.9217, -0.3225, -0.2155, 0.9217, -0.4654, -0.311, 0.8286, -0.5021, -0.5021, 0.7041, -0.3958, -0.3958, 0.8286, -0.4654, -0.311, 0.8286, -0.5905, -0.3945, 0.7041, -0.5893, -0.5893, 0.5528, -0.5021, -0.5021, 0.7041, -0.5905, -0.3945, 0.7041, -0.6929, -0.463, 0.5528, -0.3225, -0.2155, 0.9217, -0.1671, -0.1117, 0.9796, -0.1857, -0.07691, 0.9796, -0.3584, -0.1484, 0.9217, -0.4654, -0.311, 0.8286, -0.3225, -0.2155, 0.9217, -0.3584, -0.1484, 0.9217, -0.5172, -0.2142, 0.8286, -0.5905, -0.3945, 0.7041, -0.4654, -0.311, 0.8286, -0.5172, -0.2142, 0.8286, -0.6561, -0.2718, 0.7041, -0.6929, -0.463, 0.5528, -0.5905, -0.3945, 0.7041, -0.6561, -0.2718, 0.7041, -0.7699, -0.3189, 0.5528, -0.7689, -0.5138, 0.3805, -0.6929, -0.463, 0.5528, -0.7699, -0.3189, 0.5528, -0.8544, -0.3539, 0.3805, -0.8157, -0.545, 0.1939, -0.7689, -0.5138, 0.3805, -0.8544, -0.3539, 0.3805, -0.9063, -0.3754, 0.1939, -0.8275, -0.5529, 0.09802, -0.8157, -0.545, 0.1939, -0.9063, -0.3754, 0.1939, -0.9194, -0.3808, 0.09802, -0.1671, -0.1117, 0.9796, -3.997e-07, -1.335e-07, 1.0, -0.1857, -0.07691, 0.9796, -0.8544, -0.3539, 0.3805, -0.7699, -0.3189, 0.5528, -0.8173, -0.1626, 0.5528, -0.907, -0.1804, 0.3805, -0.9063, -0.3754, 0.1939, -0.8544, -0.3539, 0.3805, -0.907, -0.1804, 0.3805, -0.9622, -0.1914, 0.1939, -0.9194, -0.3808, 0.09802, -0.9063, -0.3754, 0.1939, -0.9622, -0.1914, 0.1939, -0.9761, -0.1942, 0.09802, -0.1857, -0.07691, 0.9796, -3.997e-07, -1.335e-07, 1.0, -0.1971, -0.03921, 0.9796, -0.3584, -0.1484, 0.9217, -0.1857, -0.07691, 0.9796, -0.1971, -0.03921, 0.9796, -0.3804, -0.07567, 0.9217, -0.5172, -0.2142, 0.8286, -0.3584, -0.1484, 0.9217, -0.3804, -0.07567, 0.9217, -0.549, -0.1092, 0.8286, -0.6561, -0.2718, 0.7041, -0.5172, -0.2142, 0.8286, -0.549, -0.1092, 0.8286, -0.6965, -0.1385, 0.7041, -0.7699, -0.3189, 0.5528, -0.6561, -0.2718, 0.7041, -0.6965, -0.1385, 0.7041, -0.8173, -0.1626, 0.5528, -0.549, -0.1092, 0.8286, -0.3804, -0.07567, 0.9217, -0.3879, 6.096e-08, 0.9217, -0.5598, 1.197e-07, 0.8286, -0.6965, -0.1385, 0.7041, -0.549, -0.1092, 0.8286, -0.5598, 1.197e-07, 0.8286, -0.7101, 2.147e-07, 0.7041, -0.8173, -0.1626, 0.5528, -0.6965, -0.1385, 0.7041, -0.7101, 2.147e-07, 0.7041, -0.8333, 1.634e-07, 0.5528, -0.907, -0.1804, 0.3805, -0.8173, -0.1626, 0.5528, -0.8333, 1.634e-07, 0.5528, -0.9248, 1.588e-07, 0.3805, -0.9622, -0.1914, 0.1939, -0.907, -0.1804, 0.3805, -0.9248, 1.588e-07, 0.3805, -0.981, 4.456e-07, 0.1939, -0.9761, -0.1942, 0.09802, -0.9622, -0.1914, 0.1939, -0.981, 4.456e-07, 0.1939, -0.9952, 3.692e-07, 0.09802, -0.1971, -0.03921, 0.9796, -3.997e-07, -1.335e-07, 1.0, -0.201, 1.372e-08, 0.9796, -0.3804, -0.07567, 0.9217, -0.1971, -0.03921, 0.9796, -0.201, 1.372e-08, 0.9796, -0.3879, 6.096e-08, 0.9217, -0.981, 4.456e-07, 0.1939, -0.9248, 1.588e-07, 0.3805, -0.907, 0.1804, 0.3805, -0.9622, 0.1914, 0.1939, -0.9952, 3.692e-07, 0.09802, -0.981, 4.456e-07, 0.1939, -0.9622, 0.1914, 0.1939, -0.9761, 0.1942, 0.09802, -0.201, 1.372e-08, 0.9796, -3.997e-07, -1.335e-07, 1.0, -0.1971, 0.03921, 0.9796, -0.3879, 6.096e-08, 0.9217, -0.201, 1.372e-08, 0.9796, -0.1971, 0.03921, 0.9796, -0.3804, 0.07567, 0.9217, -0.5598, 1.197e-07, 0.8286, -0.3879, 6.096e-08, 0.9217, -0.3804, 0.07567, 0.9217, -0.549, 0.1092, 0.8286, -0.7101, 2.147e-07, 0.7041, -0.5598, 1.197e-07, 0.8286, -0.549, 0.1092, 0.8286, -0.6965, 0.1385, 0.7041, -0.8333, 1.634e-07, 0.5528, -0.7101, 2.147e-07, 0.7041, -0.6965, 0.1385, 0.7041, -0.8173, 0.1626, 0.5528, -0.9248, 1.588e-07, 0.3805, -0.8333, 1.634e-07, 0.5528, -0.8173, 0.1626, 0.5528, -0.907, 0.1804, 0.3805, -0.6965, 0.1385, 0.7041, -0.549, 0.1092, 0.8286, -0.5172, 0.2142, 0.8286, -0.6561, 0.2718, 0.7041, -0.8173, 0.1626, 0.5528, -0.6965, 0.1385, 0.7041, -0.6561, 0.2718, 0.7041, -0.7699, 0.3189, 0.5528, -0.907, 0.1804, 0.3805, -0.8173, 0.1626, 0.5528, -0.7699, 0.3189, 0.5528, -0.8544, 0.3539, 0.3805, -0.9622, 0.1914, 0.1939, -0.907, 0.1804, 0.3805, -0.8544, 0.3539, 0.3805, -0.9063, 0.3754, 0.1939, -0.9761, 0.1942, 0.09802, -0.9622, 0.1914, 0.1939, -0.9063, 0.3754, 0.1939, -0.9194, 0.3808, 0.09802, -0.1971, 0.03921, 0.9796, -3.997e-07, -1.335e-07, 1.0, -0.1857, 0.07691, 0.9796, -0.3804, 0.07567, 0.9217, -0.1971, 0.03921, 0.9796, -0.1857, 0.07691, 0.9796, -0.3584, 0.1484, 0.9217, -0.549, 0.1092, 0.8286, -0.3804, 0.07567, 0.9217, -0.3584, 0.1484, 0.9217, -0.5172, 0.2142, 0.8286, -0.9194, 0.3808, 0.09802, -0.9063, 0.3754, 0.1939, -0.8157, 0.545, 0.1939, -0.8275, 0.5529, 0.09802, -0.1857, 0.07691, 0.9796, -3.997e-07, -1.335e-07, 1.0, -0.1671, 0.1117, 0.9796, -0.3584, 0.1484, 0.9217, -0.1857, 0.07691, 0.9796, -0.1671, 0.1117, 0.9796, -0.3225, 0.2155, 0.9217, -0.5172, 0.2142, 0.8286, -0.3584, 0.1484, 0.9217, -0.3225, 0.2155, 0.9217, -0.4654, 0.311, 0.8286, -0.6561, 0.2718, 0.7041, -0.5172, 0.2142, 0.8286, -0.4654, 0.311, 0.8286, -0.5905, 0.3945, 0.7041, -0.7699, 0.3189, 0.5528, -0.6561, 0.2718, 0.7041, -0.5905, 0.3945, 0.7041, -0.6929, 0.463, 0.5528, -0.8544, 0.3539, 0.3805, -0.7699, 0.3189, 0.5528, -0.6929, 0.463, 0.5528, -0.7689, 0.5138, 0.3805, -0.9063, 0.3754, 0.1939, -0.8544, 0.3539, 0.3805, -0.7689, 0.5138, 0.3805, -0.8157, 0.545, 0.1939, -0.5905, 0.3945, 0.7041, -0.4654, 0.311, 0.8286, -0.3958, 0.3958, 0.8286, -0.5021, 0.5021, 0.7041, -0.6929, 0.463, 0.5528, -0.5905, 0.3945, 0.7041, -0.5021, 0.5021, 0.7041, -0.5893, 0.5893, 0.5528, -0.7689, 0.5138, 0.3805, -0.6929, 0.463, 0.5528, -0.5893, 0.5893, 0.5528, -0.6539, 0.6539, 0.3805, -0.8157, 0.545, 0.1939, -0.7689, 0.5138, 0.3805, -0.6539, 0.6539, 0.3805, -0.6937, 0.6937, 0.1939, -0.8275, 0.5529, 0.09802, -0.8157, 0.545, 0.1939, -0.6937, 0.6937, 0.1939, -0.7037, 0.7037, 0.09802, -0.1671, 0.1117, 0.9796, -3.997e-07, -1.335e-07, 1.0, -0.1421, 0.1421, 0.9796, -0.3225, 0.2155, 0.9217, -0.1671, 0.1117, 0.9796, -0.1421, 0.1421, 0.9796, -0.2743, 0.2743, 0.9217, -0.4654, 0.311, 0.8286, -0.3225, 0.2155, 0.9217, -0.2743, 0.2743, 0.9217, -0.3958, 0.3958, 0.8286, -0.7037, 0.7037, 0.09802, -0.6937, 0.6937, 0.1939, -0.545, 0.8157, 0.1939, -0.5529, 0.8275, 0.09802, -0.1421, 0.1421, 0.9796, -3.997e-07, -1.335e-07, 1.0, -0.1117, 0.1671, 0.9796, -0.2743, 0.2743, 0.9217, -0.1421, 0.1421, 0.9796, -0.1117, 0.1671, 0.9796, -0.2155, 0.3225, 0.9217, -0.3958, 0.3958, 0.8286, -0.2743, 0.2743, 0.9217, -0.2155, 0.3225, 0.9217, -0.311, 0.4654, 0.8286, -0.5021, 0.5021, 0.7041, -0.3958, 0.3958, 0.8286, -0.311, 0.4654, 0.8286, -0.3945, 0.5905, 0.7041, -0.5893, 0.5893, 0.5528, -0.5021, 0.5021, 0.7041, -0.3945, 0.5905, 0.7041, -0.463, 0.6929, 0.5528, -0.6539, 0.6539, 0.3805, -0.5893, 0.5893, 0.5528, -0.463, 0.6929, 0.5528, -0.5138, 0.7689, 0.3805, -0.6937, 0.6937, 0.1939, -0.6539, 0.6539, 0.3805, -0.5138, 0.7689, 0.3805, -0.545, 0.8157, 0.1939, -0.463, 0.6929, 0.5528, -0.3945, 0.5905, 0.7041, -0.2718, 0.6561, 0.7041, -0.3189, 0.7699, 0.5528, -0.5138, 0.7689, 0.3805, -0.463, 0.6929, 0.5528, -0.3189, 0.7699, 0.5528, -0.3539, 0.8544, 0.3805, -0.545, 0.8157, 0.1939, -0.5138, 0.7689, 0.3805, -0.3539, 0.8544, 0.3805, -0.3754, 0.9063, 0.1939, -0.5529, 0.8275, 0.09802, -0.545, 0.8157, 0.1939, -0.3754, 0.9063, 0.1939, -0.3808, 0.9194, 0.09802, -0.1117, 0.1671, 0.9796, -3.997e-07, -1.335e-07, 1.0, -0.07691, 0.1857, 0.9796, -0.2155, 0.3225, 0.9217, -0.1117, 0.1671, 0.9796, -0.07691, 0.1857, 0.9796, -0.1484, 0.3584, 0.9217, -0.311, 0.4654, 0.8286, -0.2155, 0.3225, 0.9217, -0.1484, 0.3584, 0.9217, -0.2142, 0.5172, 0.8286, -0.3945, 0.5905, 0.7041, -0.311, 0.4654, 0.8286, -0.2142, 0.5172, 0.8286, -0.2718, 0.6561, 0.7041, -0.07691, 0.1857, 0.9796, -3.997e-07, -1.335e-07, 1.0, -0.03921, 0.1971, 0.9796, -0.1484, 0.3584, 0.9217, -0.07691, 0.1857, 0.9796, -0.03921, 0.1971, 0.9796, -0.07567, 0.3804, 0.9217, -0.2142, 0.5172, 0.8286, -0.1484, 0.3584, 0.9217, -0.07567, 0.3804, 0.9217, -0.1092, 0.549, 0.8286, -0.2718, 0.6561, 0.7041, -0.2142, 0.5172, 0.8286, -0.1092, 0.549, 0.8286, -0.1385, 0.6965, 0.7041, -0.3189, 0.7699, 0.5528, -0.2718, 0.6561, 0.7041, -0.1385, 0.6965, 0.7041, -0.1626, 0.8173, 0.5528, -0.3539, 0.8544, 0.3805, -0.3189, 0.7699, 0.5528, -0.1626, 0.8173, 0.5528, -0.1804, 0.907, 0.3805, -0.3754, 0.9063, 0.1939, -0.3539, 0.8544, 0.3805, -0.1804, 0.907, 0.3805, -0.1914, 0.9622, 0.1939, -0.3808, 0.9194, 0.09802, -0.3754, 0.9063, 0.1939, -0.1914, 0.9622, 0.1939, -0.1942, 0.9761, 0.09802, -0.1626, 0.8173, 0.5528, -0.1385, 0.6965, 0.7041, -1.164e-06, 0.7101, 0.7041, -1.402e-06, 0.8333, 0.5528, -0.1804, 0.907, 0.3805, -0.1626, 0.8173, 0.5528, -1.402e-06, 0.8333, 0.5528, -1.605e-06, 0.9248, 0.3805, -0.1914, 0.9622, 0.1939, -0.1804, 0.907, 0.3805, -1.605e-06, 0.9248, 0.3805, -1.734e-06, 0.981, 0.1939, -0.1942, 0.9761, 0.09802, -0.1914, 0.9622, 0.1939, -1.734e-06, 0.981, 0.1939, -1.928e-06, 0.9952, 0.09802, -0.03921, 0.1971, 0.9796, -3.997e-07, -1.335e-07, 1.0, -9.538e-07, 0.201, 0.9796, -0.07567, 0.3804, 0.9217, -0.03921, 0.1971, 0.9796, -9.538e-07, 0.201, 0.9796, -8.904e-07, 0.3879, 0.9217, -0.1092, 0.549, 0.8286, -0.07567, 0.3804, 0.9217, -8.904e-07, 0.3879, 0.9217, -1.267e-06, 0.5598, 0.8286, -0.1385, 0.6965, 0.7041, -0.1092, 0.549, 0.8286, -1.267e-06, 0.5598, 0.8286, -1.164e-06, 0.7101, 0.7041])] * 3)])
me_x_1 = bpy.data.meshes.new('立方体')
me_x_1.from_pydata([(-0.8457, 0.0, 0.8421), (0.4228, 0.4787, 0.8459), (0.8457, 0.0, 0.8459), (-0.4228, -0.4787, 0.844), (0.3986, 0.4446, -1.143), (-0.4595, 0.3463, 1.464), (0.63, 0.0, 1.678), (1.391, 2.98e-08, 0.8058), (-1.261, 0.2355, 0.6119), (0.4595, -0.3463, 1.466), (0.315, -0.5138, 1.896), (-0.63, 0.0, 1.678), (0.315, -0.2811, 1.688), (-0.315, 0.2811, 1.688), (1.0, 0.0, 2.893), (-0.315, 0.5138, 1.896), (0.63, 0.0, 1.896), (-0.63, 0.0, 1.896), (-0.5, 0.0, 3.694), (-1.0, 0.0, 2.893), (0.5, -0.7676, 2.893), (-0.5, 0.7676, 2.893), (1.495, 2.98e-08, -0.1669), (1.024, 0.0, 0.4838), (1.207, 0.2311, 0.6448), (1.207, -0.2311, 0.6448), (-1.604, 5.96e-08, -0.2288), (-1.426, 4.47e-08, 0.8118), (-1.261, -0.2355, 0.6119), (-1.097, 1.49e-08, 0.412), (0.5, 0.7676, 2.893), (-0.5, -0.7676, 2.893), (0.5, 0.0, 3.694), (0.315, 0.5138, 1.896), (0.315, 0.2811, 1.688), (-0.315, -0.2811, 1.688), (-0.315, -0.5138, 1.896), (-0.4595, -0.3463, 1.464), (0.4595, 0.3463, 1.466), (-0.4096, 0.4446, -1.151), (0.4228, -0.4787, 0.8459), (-0.4228, 0.4787, 0.844), (-0.3861, 7.451e-09, -1.821), (-0.06873, 0.0, -1.152), (-0.7504, 0.0, -1.15), (-0.4096, -0.4446, -1.151), (0.3642, 1.49e-08, -1.805), (0.3986, -0.4446, -1.143), (0.05776, 0.0, -1.142), (0.7395, 0.0, -1.144), (-0.4299, 0.5003, -0.02272), (0.4299, -0.5003, -0.02272), (-0.4299, -0.5003, -0.02272), (0.8597, 0.0, -0.02272), (0.4299, 0.5003, -0.02272), (-0.8597, 0.0, -0.02272), (-0.8356, 0.0, -0.5338), (-0.7399, -0.2931, 0.8426), (-0.9046, 3.725e-09, 0.9376), (-0.7523, 0.3392, -0.02272), (-0.4264, 0.4531, -0.5341), (0.4301, 0.4015, 1.206), (0.7523, 0.3392, -0.02272), (0.8329, 0.0, -0.5325), (0.8863, 0.0, 0.9604), (0.7523, -0.3392, -0.02272), (0.4237, -0.4531, -0.5321), (-0.4301, -0.4015, 1.203), (-1.014, 1.118e-08, 1.451), (0.4436, 0.308, 1.627), (1.005, 7.451e-09, 1.449), (-0.4436, -0.308, 1.626), (-0.8897, 0.2412, 1.245), (0.8762, 0.2401, 1.256), (0.8762, -0.2401, 1.256), (-0.8897, -0.2412, 1.245), (-0.445, 0.0, 1.744), (0.2225, 0.3287, 1.746), (0.445, 0.0, 1.744), (-0.2225, -0.3287, 1.746), (0.5513, 0.1771, 1.681), (0.5513, -0.1771, 1.681), (-0.5513, -0.1771, 1.681), (-0.5513, 0.1771, 1.681), (-0.9075, 0.0, 2.243), (0.4538, 0.7042, 2.243), (0.9075, 0.0, 2.243), (-0.4538, -0.7042, 2.243), (0.5513, -0.3854, 1.896), (-0.5513, -0.3854, 1.896), (-0.5513, 0.3854, 1.896), (0.5513, 0.3854, 1.896), (-0.875, 0.0, 3.494), (0.5, 0.5757, 3.494), (0.875, 0.0, 3.494), (-0.5, -0.5757, 3.494), (0.875, 0.5757, 2.893), (0.875, -0.5757, 2.893), (-0.875, -0.5757, 2.893), (-0.875, 0.5757, 2.893), (1.234, 7.451e-09, -0.06495), (1.612, 4.47e-08, 0.137), (1.423, 0.1931, 0.03603), (1.423, -0.1931, 0.03603), (1.345, -0.1672, 0.7655), (1.345, 0.1672, 0.7655), (1.07, 0.1794, 0.524), (1.07, -0.1794, 0.524), (-1.353, 3.353e-08, -0.1663), (-1.684, 7.078e-08, 0.1291), (-1.518, 0.1986, -0.01863), (-1.518, -0.1986, -0.01863), (-1.138, 0.1827, 0.462), (-1.385, 0.1705, 0.7618), (-1.385, -0.1705, 0.7618), (-1.138, -0.1827, 0.462), (0.4237, 0.4531, -0.5321), (-0.4301, 0.4015, 1.203), (-0.4264, -0.4531, -0.5341), (0.4301, -0.4015, 1.206), (-0.4436, 0.308, 1.626), (0.4436, -0.308, 1.627), (-0.2225, 0.3287, 1.746), (0.2225, -0.3287, 1.746), (-0.4538, 0.7042, 2.243), (0.4538, -0.7042, 2.243), (-0.5, 0.5757, 3.494), (0.5, -0.5757, 3.494), (0.0, 0.7676, 2.893), (0.0, -0.7676, 2.893), (0.0, 0.0, 3.694), (0.0, 0.5138, 1.896), (0.0, 0.3149, 1.693), (0.0, -0.3149, 1.693), (0.0, -0.5138, 1.896), (0.0, -0.4237, 1.47), (0.0, 0.4237, 1.47), (-0.002741, 0.0, -0.8142), (0.0, -0.5363, -0.02272), (0.0, 0.5363, -0.02272), (-0.6015, 1.863e-09, -1.652), (-0.392, 0.3389, -1.653), (-0.392, -0.3389, -1.653), (-0.1824, 1.863e-09, -1.655), (-0.1539, 0.3832, -1.152), (-0.6652, 0.2836, -1.15), (-0.1539, -0.3832, -1.152), (-0.6652, -0.2836, -1.15), (0.5823, 3.725e-09, -1.641), (0.3728, -0.3389, -1.639), (0.3728, 0.3389, -1.639), (0.1632, 3.725e-09, -1.638), (0.6543, 0.2836, -1.144), (0.143, 0.3832, -1.142), (0.143, -0.3832, -1.142), (0.6543, -0.2836, -1.144), (-0.7523, -0.3392, -0.02272), (-0.7399, 0.2931, 0.8426), (0.7399, 0.2931, 0.8459), (0.7399, -0.2931, 0.8459), (0.0, -0.5445, 0.8455), (0.0, 0.5445, 0.8455), (-0.4265, 0.5282, 0.4233), (0.4265, -0.5282, 0.4238), (-0.4265, -0.5282, 0.4233), (0.853, 0.0, 0.4238), (0.4265, 0.5282, 0.4238), (-0.853, 0.0, 0.4228), (-0.7333, -0.3046, -0.5339), (-0.8281, -0.2229, 1.083), (-0.7333, 0.3046, -0.5339), (-0.8281, 0.2229, 1.083), (0.7306, -0.3046, -0.5324), (0.8172, -0.2224, 1.098), (0.7306, 0.3046, -0.5324), (0.8172, 0.2224, 1.098), (-0.9217, -0.1758, 1.495), (-0.9217, 0.1758, 1.495), (0.9153, -0.1753, 1.496), (0.9153, 0.1753, 1.496), (-0.3894, -0.2381, 1.744), (-0.3894, 0.2381, 1.744), (0.3894, -0.2381, 1.744), (0.3894, 0.2381, 1.744), (-0.7941, -0.5281, 2.243), (-0.7941, 0.5281, 2.243), (0.7941, -0.5281, 2.243), (0.7941, 0.5281, 2.243), (-0.7778, -0.4264, 3.338), (-0.7778, 0.4264, 3.338), (0.7778, -0.4264, 3.338), (0.7778, 0.4264, 3.338), (1.243, -0.1399, 0.1132), (1.243, 0.1399, 0.1132), (1.492, -0.1345, 0.2745), (1.492, 0.1345, 0.2745), (-1.341, -0.1433, 0.03477), (-1.341, 0.1433, 0.03477), (-1.562, -0.1379, 0.2549), (-1.562, 0.1379, 0.2549), (-0.001218, 0.4373, -0.5784), (0.0, 0.4809, 1.206), (-0.001218, -0.4373, -0.5784), (0.0, -0.4809, 1.206), (1.863e-09, 0.3695, 1.634), (-1.863e-09, -0.3695, 1.634), (0.0, 0.3372, 1.747), (0.0, -0.3372, 1.747), (1.863e-09, 0.7042, 2.243), (-1.863e-09, -0.7042, 2.243), (0.0, 0.5757, 3.494), (0.0, -0.5757, 3.494), (-0.5654, -0.2273, -1.522), (-0.5654, 0.2273, -1.522), (-0.2277, 0.2715, -1.524), (-0.2277, -0.2715, -1.524), (0.5483, -0.2273, -1.512), (0.5483, 0.2273, -1.512), (0.2106, 0.2715, -1.51), (0.2106, -0.2715, -1.51), (-0.7464, -0.3484, 0.4229), (-0.7464, 0.3484, 0.4229), (0.7464, 0.3484, 0.4238), (0.7464, -0.3484, 0.4238), (0.0, -0.5759, 0.4237), (0.0, 0.5759, 0.4237)], [], [(0, 167, 220, 57), (0, 57, 169, 58), (0, 58, 171, 157), (0, 157, 221, 167), (1, 166, 225, 161), (1, 161, 201, 61), (1, 61, 175, 158), (1, 158, 222, 166), (2, 165, 222, 158), (2, 158, 175, 64), (2, 64, 173, 159), (2, 159, 223, 165), (3, 164, 224, 160), (3, 160, 203, 67), (3, 67, 169, 57), (3, 57, 220, 164), (4, 153, 200, 116), (4, 116, 174, 152), (4, 152, 217, 150), (4, 150, 218, 153), (5, 136, 201, 117), (5, 117, 171, 72), (5, 72, 177, 120), (5, 120, 204, 136), (6, 81, 178, 70), (6, 70, 179, 80), (6, 80, 183, 78), (6, 78, 182, 81), (7, 105, 179, 70), (7, 70, 178, 104), (7, 104, 194, 101), (7, 101, 195, 105), (8, 113, 177, 72), (8, 72, 171, 112), (8, 112, 197, 110), (8, 110, 199, 113), (9, 135, 203, 119), (9, 119, 173, 74), (9, 74, 178, 121), (9, 121, 205, 135), (10, 134, 207, 123), (10, 123, 182, 88), (10, 88, 186, 125), (10, 125, 209, 134), (11, 83, 177, 68), (11, 68, 176, 82), (11, 82, 180, 76), (11, 76, 181, 83), (12, 133, 205, 121), (12, 121, 178, 81), (12, 81, 182, 123), (12, 123, 207, 133), (13, 132, 204, 120), (13, 120, 177, 83), (13, 83, 181, 122), (13, 122, 206, 132), (14, 97, 186, 86), (14, 86, 187, 96), (14, 96, 191, 94), (14, 94, 190, 97), (15, 131, 206, 122), (15, 122, 181, 90), (15, 90, 185, 124), (15, 124, 208, 131), (16, 88, 182, 78), (16, 78, 183, 91), (16, 91, 187, 86), (16, 86, 186, 88), (17, 90, 181, 76), (17, 76, 180, 89), (17, 89, 184, 84), (17, 84, 185, 90), (18, 130, 210, 126), (18, 126, 189, 92), (18, 92, 188, 95), (18, 95, 211, 130), (19, 99, 185, 84), (19, 84, 184, 98), (19, 98, 188, 92), (19, 92, 189, 99), (20, 129, 209, 125), (20, 125, 186, 97), (20, 97, 190, 127), (20, 127, 211, 129), (21, 128, 208, 124), (21, 124, 185, 99), (21, 99, 189, 126), (21, 126, 210, 128), (22, 103, 192, 100), (22, 100, 193, 102), (22, 102, 195, 101), (22, 101, 194, 103), (23, 107, 173, 64), (23, 64, 175, 106), (23, 106, 193, 100), (23, 100, 192, 107), (24, 106, 175, 73), (24, 73, 179, 105), (24, 105, 195, 102), (24, 102, 193, 106), (25, 104, 178, 74), (25, 74, 173, 107), (25, 107, 192, 103), (25, 103, 194, 104), (26, 110, 197, 108), (26, 108, 196, 111), (26, 111, 198, 109), (26, 109, 199, 110), (27, 114, 176, 68), (27, 68, 177, 113), (27, 113, 199, 109), (27, 109, 198, 114), (28, 115, 169, 75), (28, 75, 176, 114), (28, 114, 198, 111), (28, 111, 196, 115), (29, 112, 171, 58), (29, 58, 169, 115), (29, 115, 196, 108), (29, 108, 197, 112), (30, 96, 187, 85), (30, 85, 208, 128), (30, 128, 210, 93), (30, 93, 191, 96), (31, 98, 184, 87), (31, 87, 209, 129), (31, 129, 211, 95), (31, 95, 188, 98), (32, 94, 191, 93), (32, 93, 210, 130), (32, 130, 211, 127), (32, 127, 190, 94), (33, 91, 183, 77), (33, 77, 206, 131), (33, 131, 208, 85), (33, 85, 187, 91), (34, 80, 179, 69), (34, 69, 204, 132), (34, 132, 206, 77), (34, 77, 183, 80), (35, 82, 176, 71), (35, 71, 205, 133), (35, 133, 207, 79), (35, 79, 180, 82), (36, 89, 180, 79), (36, 79, 207, 134), (36, 134, 209, 87), (36, 87, 184, 89), (37, 75, 169, 67), (37, 67, 203, 135), (37, 135, 205, 71), (37, 71, 176, 75), (38, 73, 175, 61), (38, 61, 201, 136), (38, 136, 204, 69), (38, 69, 179, 73), (39, 145, 170, 60), (39, 60, 200, 144), (39, 144, 214, 141), (39, 141, 213, 145), (40, 163, 223, 159), (40, 159, 173, 119), (40, 119, 203, 160), (40, 160, 224, 163), (41, 162, 221, 157), (41, 157, 171, 117), (41, 117, 201, 161), (41, 161, 225, 162), (42, 140, 213, 141), (42, 141, 214, 143), (42, 143, 215, 142), (42, 142, 212, 140), (43, 144, 200, 137), (43, 137, 202, 146), (43, 146, 215, 143), (43, 143, 214, 144), (44, 147, 168, 56), (44, 56, 170, 145), (44, 145, 213, 140), (44, 140, 212, 147), (45, 146, 202, 118), (45, 118, 168, 147), (45, 147, 212, 142), (45, 142, 215, 146), (46, 151, 218, 150), (46, 150, 217, 148), (46, 148, 216, 149), (46, 149, 219, 151), (47, 155, 172, 66), (47, 66, 202, 154), (47, 154, 219, 149), (47, 149, 216, 155), (48, 154, 202, 137), (48, 137, 200, 153), (48, 153, 218, 151), (48, 151, 219, 154), (49, 152, 174, 63), (49, 63, 172, 155), (49, 155, 216, 148), (49, 148, 217, 152), (50, 60, 170, 59), (50, 59, 221, 162), (50, 162, 225, 139), (50, 139, 200, 60), (51, 66, 172, 65), (51, 65, 223, 163), (51, 163, 224, 138), (51, 138, 202, 66), (52, 118, 202, 138), (52, 138, 224, 164), (52, 164, 220, 156), (52, 156, 168, 118), (53, 63, 174, 62), (53, 62, 222, 165), (53, 165, 223, 65), (53, 65, 172, 63), (54, 116, 200, 139), (54, 139, 225, 166), (54, 166, 222, 62), (54, 62, 174, 116), (55, 56, 168, 156), (55, 156, 220, 167), (55, 167, 221, 59), (55, 59, 170, 56)])
me_x_1.polygons.foreach_set('use_smooth', [True] * 224)
me_x_1.materials.append(mat_skin)
me_x_1.use_remesh_preserve_volume = False
me_x_1.use_remesh_preserve_attributes = False
me_x_1.use_mirror_vertex_groups = False
me_x_1.update()

# ---- objects
ob_x = bpy.data.objects.new('球', me_x)
ob_x_1 = bpy.data.objects.new('立方体', me_x_1)
ob_lamp = bpy.data.objects.new('Lamp', light_lamp)
ob_camera = bpy.data.objects.new('Camera', cam_camera)

# ---- transforms, parenting, visibility, modifiers, constraints
ob_x.location = (0.0, 0.0, 2.86)
ob_x.rotation_euler = (-1.629e-07, 0.0, 0.0)
ob_x.scale = (1.099, 0.9749, 1.211)
ob_x.color = (0.8, 0.8, 0.8, 1.0)
ob_x.lineart.crease_threshold = 0.0
ob_x_1.location = (0.0, 0.0, 0.0)
ob_x_1.lineart.crease_threshold = 0.0
ob_lamp.location = (4.076, 1.005, 5.904)
ob_lamp.rotation_euler = (0.6503, 0.05522, 1.866)
ob_lamp.lock_rotations_4d = False
ob_lamp.empty_display_type = 'ARROWS'
ob_lamp.color = (0.0, 0.0, 0.0, 0.0)
ob_lamp.lineart.crease_threshold = 0.0
ob_camera.location = (7.481, -6.508, 5.344)
ob_camera.rotation_euler = (1.109, 0.0, 0.8149)
ob_camera.lock_rotations_4d = False
ob_camera.empty_display_type = 'ARROWS'
ob_camera.color = (0.0, 0.0, 0.0, 0.0)
ob_camera.display_type = 'WIRE'
ob_camera.lineart.crease_threshold = 0.0

# ---- collection membership
col_collection_1.objects.link(ob_x)
col_collection_1.objects.link(ob_x_1)
col_collection_1.objects.link(ob_lamp)
col_collection_1.objects.link(ob_camera)

# ---- scene / render settings (as saved in the file)
scene.camera = ob_camera
scene.frame_start = 1; scene.frame_end = 250; scene.frame_set(1)
scene.render.engine = 'BLENDER_EEVEE_NEXT'
scene.render.resolution_percentage = 50
scene.render.dither_intensity = 0.0
scene.cycles.use_denoising = False
scene.cycles.samples = 128
scene.cycles.sampling_pattern = 'TABULATED_SOBOL'
scene.cycles.light_sampling_threshold = 0.0
scene.cycles.use_adaptive_sampling = False
scene.cycles.use_light_tree = False
scene.cycles.blur_glossy = 0.0
scene.cycles.sample_clamp_indirect = 0.0
scene.view_settings.view_transform = 'Standard'
bpy.context.view_layer.update()
